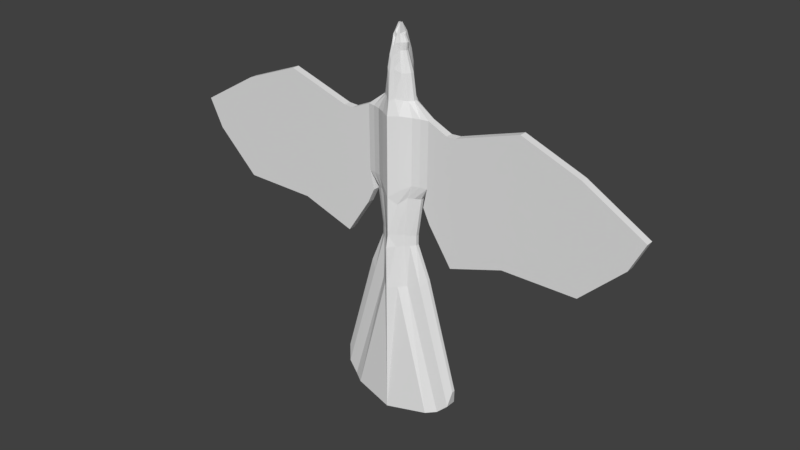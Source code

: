 # Source: bird.blend  (saved by Blender 2.79.0; exported with 4.5.12 LTS)
import bpy
from mathutils import Matrix  # noqa: F401  (used for matrix-valued properties, if any)

bpy.ops.wm.read_factory_settings(use_empty=True)
scene = bpy.context.scene
scene.name = 'Scene'

# ---- collections
col_collection_1 = bpy.data.collections.new('Collection 1'); scene.collection.children.link(col_collection_1)

# ---- world
world_world = bpy.data.worlds.new('World'); scene.world = world_world
world_world.color = (0.05088, 0.05088, 0.05088)
world_world.use_sun_shadow = False
world_world.sun_shadow_jitter_overblur = 0.0
world_world.cycles.sampling_method = 'MANUAL'

# ---- meshes
me_cube_001 = bpy.data.meshes.new('Cube.001')
me_cube_001.from_pydata([(0.2535, -0.07694, 9.009), (0.2535, 0.01024, 9.009), (0.0, -0.3612, 9.212), (0.0, 0.0, 0.0), (0.4056, -0.07241, 8.691), (0.4056, 0.04774, 8.691), (0.0, -0.3725, 8.875), (0.0, 0.0, 0.0), (0.3689, -0.07241, 8.335), (0.3689, 0.04774, 8.335), (0.0, -0.5264, 8.532), (0.0, 0.4883, 8.458), (0.4876, -0.07967, 7.907), (0.4876, 0.07305, 7.907), (0.0, -0.6655, 7.997), (0.0, 0.654, 7.875), (0.6571, -0.08572, 7.356), (0.6571, 0.08752, 7.356), (0.0, -0.7674, 7.37), (0.0, 0.778, 7.372), (0.8419, -0.08572, 6.113), (0.8419, 0.08752, 6.113), (0.0, -0.8493, 6.131), (0.0, 0.8511, 6.131), (1.726, -0.188, 5.425), (1.726, 0.188, 5.425), (0.0, -0.9549, 5.443), (0.0, 0.9567, 5.443), (1.691, -0.188, 2.125), (1.691, 0.188, 2.125), (0.0, -0.9549, 2.142), (0.0, 0.9567, 2.142), (1.294, -0.08572, 1.457), (1.294, 0.08752, 1.457), (0.0, -0.9549, 1.487), (0.0, 0.9567, 1.487), (1.012, -0.08572, -1.012), (1.013, -0.08572, -0.5137), (1.012, 0.08752, -1.012), (1.013, 0.08752, -0.5137), (0.0, -1.068, -1.08), (0.0, -0.9549, -0.4597), (0.0, 0.8433, -1.08), (0.0, 0.9567, -0.4597), (0.1425, -0.2309, 9.069), (0.228, -0.2846, 8.699), (0.2073, -0.2846, 8.343), (0.2741, -0.3494, 7.911), (0.3694, -0.3917, 7.364), (0.4733, -0.3917, 6.121), (0.9701, -0.3917, 5.433), (0.9506, -0.3917, 2.132), (0.7275, -0.3917, 1.47), (0.5697, -0.3917, -0.4901), (0.569, 0.3935, -1.059), (0.569, -0.3917, -1.059), (0.5697, 0.3935, -0.4901), (0.7275, 0.3935, 1.47), (0.9506, 0.3935, 2.132), (0.9701, 0.3935, 5.433), (0.4733, 0.3935, 6.121), (0.3694, 0.3935, 7.364), (0.2741, 0.3427, 7.911), (0.2073, 0.2599, 8.343), (0.228, 0.2599, 8.699), (0.1425, 0.1642, 9.069), (0.2722, 0.6916, -1.08), (0.2722, -0.6898, -1.08), (0.2725, -0.6898, -0.4732), (0.2725, 0.6916, -0.4732), (0.3546, -0.6898, 1.123), (0.3546, 0.6916, 1.123), (0.4706, -0.6898, 1.848), (0.4706, 0.6916, 1.848), (0.4808, -0.6898, 5.482), (0.4808, 0.6916, 5.482), (0.2224, -0.6898, 6.239), (0.2224, 0.6916, 6.239), (0.1684, -0.6898, 7.608), (0.1684, 0.6916, 7.608), (0.1188, -0.6122, 8.207), (0.1188, 0.6056, 8.207), (0.0841, -0.4914, 8.685), (0.0841, 0.4667, 8.685), (0.09483, -0.381, 9.077), (0.09483, 0.3143, 9.077), (0.05038, -0.1013, 9.524), (0.05038, 0.03461, 9.524), (0.198, 0.1023, 9.039), (0.3168, 0.1747, 8.695), (0.2881, 0.1747, 8.339), (0.3808, 0.2344, 7.909), (0.5133, 0.2705, 7.36), (0.6576, 0.2705, 6.117), (1.348, 0.2705, 5.429), (1.321, 0.2705, 2.128), (1.011, 0.2705, 1.463), (0.7915, 0.2705, -0.5019), (0.7906, -0.2687, -1.036), (0.198, -0.169, 9.039), (0.3168, -0.1993, 8.695), (0.2881, -0.1993, 8.339), (0.3808, -0.241, 7.909), (0.5133, -0.2687, 7.36), (0.6576, -0.2687, 6.117), (1.348, -0.2687, 5.429), (1.321, -0.2687, 2.128), (1.011, -0.2687, 1.463), (0.7915, -0.2687, -0.5019), (0.7906, 0.2705, -1.036), (1.71, -0.08572, -2.692), (1.71, 0.08752, -2.692), (0.0, -1.068, -3.234), (0.0, 0.8433, -3.234), (0.7306, 0.3935, -3.163), (0.7306, -0.3917, -3.163), (0.3835, 0.6916, -3.234), (0.3835, -0.6898, -3.234), (1.388, -0.2687, -3.045), (1.388, 0.2705, -3.045), (3.329, -0.08572, -8.306), (3.329, 0.08752, -8.306), (0.0, -1.068, -10.09), (0.0, 0.8433, -10.09), (2.637, 0.3935, -9.626), (2.637, -0.3917, -9.626), (2.124, 0.6916, -9.757), (2.124, -0.6898, -9.757), (3.173, -0.2687, -9.129), (3.173, 0.2705, -9.129), (2.734, -0.1879, 4.969), (2.734, 0.188, 4.969), (1.851, -0.1879, 0.3804), (1.851, 0.188, 0.3804), (1.486, 0.188, 1.151), (1.486, -0.1879, 1.151), (3.235, -0.188, 4.996), (3.235, 0.188, 4.996), (2.412, -0.1879, -0.456), (2.412, 0.188, -0.456), (4.728, -0.188, 5.477), (4.728, 0.188, 5.477), (3.087, -0.1879, -1.474), (3.087, 0.188, -1.474), (6.526, -0.188, 6.048), (6.526, 0.1879, 6.048), (5.9, -0.1879, -0.54), (5.9, 0.188, -0.54), (9.537, -0.188, 4.882), (9.537, 0.188, 4.882), (9.759, -0.1879, -0.5092), (9.759, 0.188, -0.5092), (12.68, -0.1879, 3.047), (12.68, 0.188, 3.047), (11.95, -0.188, 1.594), (11.95, 0.188, 1.594)], [], [(100, 4, 0, 99), (4, 5, 1, 0), (87, 3, 2, 86), (101, 8, 4, 100), (8, 9, 5, 4), (85, 7, 3, 87), (102, 12, 8, 101), (12, 13, 9, 8), (83, 11, 7, 85), (79, 19, 15, 81), (103, 16, 12, 102), (81, 15, 11, 83), (77, 23, 19, 79), (104, 20, 16, 103), (16, 17, 13, 12), (24, 25, 21, 20), (75, 27, 23, 77), (20, 21, 17, 16), (106, 28, 24, 105), (25, 24, 130, 131), (105, 24, 20, 104), (107, 32, 28, 106), (32, 33, 29, 28), (73, 31, 27, 75), (69, 43, 35, 71), (37, 39, 33, 32), (71, 35, 31, 73), (36, 98, 118, 110), (109, 97, 39, 38), (38, 39, 37, 36), (108, 37, 32, 107), (67, 68, 41, 40), (89, 64, 65, 88), (90, 63, 64, 89), (92, 61, 62, 91), (91, 62, 63, 90), (93, 60, 61, 92), (94, 59, 60, 93), (95, 58, 59, 94), (97, 56, 57, 96), (96, 57, 58, 95), (98, 108, 53, 55), (6, 84, 86, 2), (65, 87, 86, 44), (10, 82, 84, 6), (64, 85, 87, 65), (14, 80, 82, 10), (63, 83, 85, 64), (61, 79, 81, 62), (18, 78, 80, 14), (62, 81, 83, 63), (60, 77, 79, 61), (22, 76, 78, 18), (59, 75, 77, 60), (30, 72, 74, 26), (26, 74, 76, 22), (34, 70, 72, 30), (58, 73, 75, 59), (56, 69, 71, 57), (57, 71, 73, 58), (42, 66, 116, 113), (42, 43, 69, 66), (41, 68, 70, 34), (55, 53, 68, 67), (88, 65, 44, 99), (68, 53, 52, 70), (66, 69, 56, 54), (38, 36, 110, 111), (70, 52, 51, 72), (74, 50, 49, 76), (72, 51, 50, 74), (76, 49, 48, 78), (78, 48, 47, 80), (80, 47, 46, 82), (82, 46, 45, 84), (84, 45, 44, 86), (1, 88, 99, 0), (36, 37, 108, 98), (33, 96, 95, 29), (39, 97, 96, 33), (29, 95, 94, 25), (25, 94, 93, 21), (21, 93, 92, 17), (13, 91, 90, 9), (17, 92, 91, 13), (9, 90, 89, 5), (5, 89, 88, 1), (53, 108, 107, 52), (54, 56, 97, 109), (109, 38, 111, 119), (52, 107, 106, 51), (50, 105, 104, 49), (51, 106, 105, 50), (49, 104, 103, 48), (48, 103, 102, 47), (47, 102, 101, 46), (46, 101, 100, 45), (45, 100, 99, 44), (115, 117, 127, 125), (117, 112, 122, 127), (119, 111, 121, 129), (114, 119, 129, 124), (66, 54, 114, 116), (54, 109, 119, 114), (98, 55, 115, 118), (55, 67, 117, 115), (67, 40, 112, 117), (129, 121, 120, 128), (123, 126, 127, 122), (126, 124, 125, 127), (124, 129, 128, 125), (110, 118, 128, 120), (113, 116, 126, 123), (118, 115, 125, 128), (111, 110, 120, 121), (116, 114, 124, 126), (132, 133, 139, 138), (29, 25, 131, 133, 134), (28, 29, 134, 135), (24, 28, 135, 132, 130), (138, 139, 143, 142), (135, 134, 133, 132), (133, 131, 137, 139), (130, 132, 138, 136), (131, 130, 136, 137), (140, 142, 146, 144), (139, 137, 141, 143), (136, 138, 142, 140), (137, 136, 140, 141), (146, 147, 151, 150), (141, 140, 144, 145), (142, 143, 147, 146), (143, 141, 145, 147), (151, 149, 153, 155), (147, 145, 149, 151), (144, 146, 150, 148), (145, 144, 148, 149), (154, 155, 153, 152), (148, 150, 154, 152), (149, 148, 152, 153), (150, 151, 155, 154)])
me_cube_001.use_remesh_preserve_volume = False
me_cube_001.use_remesh_preserve_attributes = False
me_cube_001.use_mirror_vertex_groups = False
me_cube_001.update()

# ---- objects
ob_cube = bpy.data.objects.new('Cube', me_cube_001)

# ---- transforms, parenting, visibility, modifiers, constraints
ob_cube.location = (0.0, 0.0, 0.0)
ob_cube.scale = (0.3447, 0.3447, 0.3447)
ob_cube.lineart.crease_threshold = 0.0
_m = ob_cube.modifiers.new('Mirror', 'MIRROR')
_m.use_clip = True

# ---- collection membership
col_collection_1.objects.link(ob_cube)

# ---- scene / render settings (as saved in the file)
scene.frame_start = 1; scene.frame_end = 250; scene.frame_set(1)
scene.render.engine = 'BLENDER_EEVEE_NEXT'
scene.render.resolution_percentage = 50
scene.render.dither_intensity = 0.0
scene.cycles.use_denoising = False
scene.cycles.samples = 128
scene.cycles.sampling_pattern = 'TABULATED_SOBOL'
scene.cycles.use_adaptive_sampling = False
scene.cycles.use_light_tree = False
scene.cycles.blur_glossy = 0.0
scene.cycles.sample_clamp_indirect = 0.0
scene.view_settings.view_transform = 'Standard'
bpy.context.view_layer.update()

# ---- added for rendering (the .blend has no active camera and no usable light): camera, sun
cam_auto = bpy.data.cameras.new('AutoCamera')
cam_auto.lens = 50.0
cam_auto.sensor_width = 36.0
cam_auto.clip_end = 1000.0
ob_auto_camera = bpy.data.objects.new('AutoCamera', cam_auto)
scene.collection.objects.link(ob_auto_camera)
ob_auto_camera.location = (10.2472, -12.3158, 8.09997)
ob_auto_camera.rotation_euler = (1.09748, -7.21219e-08, 0.694738)
scene.camera = ob_auto_camera
light_auto_sun = bpy.data.lights.new('AutoSun', 'SUN')
light_auto_sun.energy = 3.0
light_auto_sun.angle = 0.0523599
ob_auto_sun = bpy.data.objects.new('AutoSun', light_auto_sun)
scene.collection.objects.link(ob_auto_sun)
ob_auto_sun.rotation_euler = (0.872665, 0.174533, 0.523599)
bpy.context.view_layer.update()

